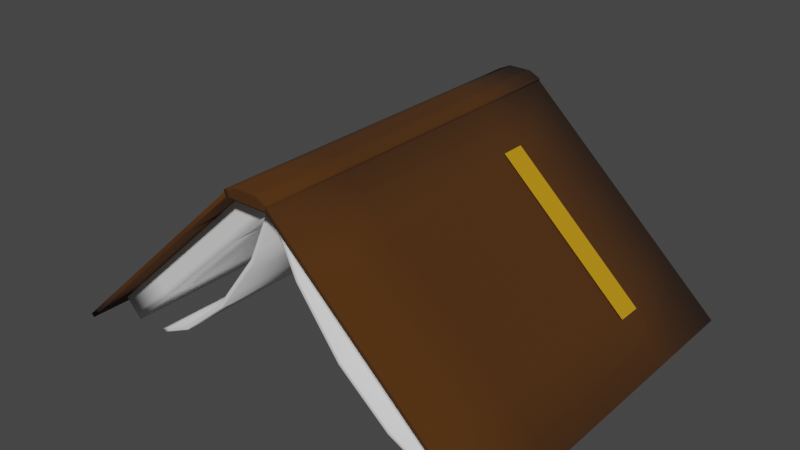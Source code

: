 # Source: book.blend  (saved by Blender 3.6.14; exported with 4.5.12 LTS)
import bpy
from mathutils import Matrix  # noqa: F401  (used for matrix-valued properties, if any)

bpy.ops.wm.read_factory_settings(use_empty=True)
scene = bpy.context.scene
scene.name = 'Scene'

# ---- collections
col_collection = bpy.data.collections.new('Collection'); scene.collection.children.link(col_collection)

# ---- materials (node trees are filled in below, after node groups)
mat_book_cover = bpy.data.materials.new('book_cover')
mat_book_cover.use_transparent_shadow = False
mat_book_pages = bpy.data.materials.new('book_pages')
mat_book_pages.use_transparent_shadow = False
mat_book_name = bpy.data.materials.new('book_name')
mat_book_name.use_backface_culling = True
mat_book_name.use_transparent_shadow = False

# ---- material node trees
mat_book_cover.use_nodes = True; mat_book_cover.node_tree.nodes.clear()
_N = mat_book_cover.node_tree.nodes; _L = mat_book_cover.node_tree.links
n0 = _N.new('ShaderNodeBsdfPrincipled'); n0.name = 'Principled BSDF'; n0.location = (10, 300)
n0.distribution = 'GGX'
n0.subsurface_method = 'RANDOM_WALK_SKIN'
n0.inputs[0].default_value = (0.06681, 0.02215, 0.0, 1.0)
n0.inputs[2].default_value = 1.0
n0.inputs[3].default_value = 1.45
n0.inputs[13].default_value = 0.4409
n0.inputs[27].default_value = (0.0, 0.0, 0.0, 1.0)
n0.inputs[28].default_value = 1.0
n1 = _N.new('ShaderNodeOutputMaterial'); n1.name = 'Material Output'; n1.location = (300, 300)
_L.new(n0.outputs[0], n1.inputs[0])
n1.is_active_output = True
mat_book_pages.use_nodes = True; mat_book_pages.node_tree.nodes.clear()
_N = mat_book_pages.node_tree.nodes; _L = mat_book_pages.node_tree.links
n0 = _N.new('ShaderNodeBsdfPrincipled'); n0.name = 'Principled BSDF'; n0.location = (10, 300)
n0.distribution = 'GGX'
n0.subsurface_method = 'RANDOM_WALK_SKIN'
n0.inputs[2].default_value = 1.0
n0.inputs[3].default_value = 1.45
n0.inputs[13].default_value = 0.0
n0.inputs[27].default_value = (0.0, 0.0, 0.0, 1.0)
n0.inputs[28].default_value = 1.0
n1 = _N.new('ShaderNodeOutputMaterial'); n1.name = 'Material Output'; n1.location = (300, 300)
_L.new(n0.outputs[0], n1.inputs[0])
n1.is_active_output = True
mat_book_name.use_nodes = True; mat_book_name.node_tree.nodes.clear()
_N = mat_book_name.node_tree.nodes; _L = mat_book_name.node_tree.links
n0 = _N.new('ShaderNodeBsdfPrincipled'); n0.name = 'Principled BSDF'; n0.location = (10, 300)
n0.distribution = 'GGX'
n0.subsurface_method = 'RANDOM_WALK_SKIN'
n0.inputs[0].default_value = (0.8, 0.3968, 0.0, 1.0)
n0.inputs[1].default_value = 0.4961
n0.inputs[2].default_value = 1.0
n0.inputs[3].default_value = 1.45
n0.inputs[13].default_value = 1.0
n0.inputs[27].default_value = (0.0, 0.0, 0.0, 1.0)
n0.inputs[28].default_value = 1.0
n1 = _N.new('ShaderNodeOutputMaterial'); n1.name = 'Material Output'; n1.location = (300, 300)
_L.new(n0.outputs[0], n1.inputs[0])
n1.is_active_output = True

# ---- world
world_world = bpy.data.worlds.new('World'); scene.world = world_world
world_world.use_nodes = True; world_world.node_tree.nodes.clear()
_N = world_world.node_tree.nodes; _L = world_world.node_tree.links
n0 = _N.new('ShaderNodeOutputWorld'); n0.name = 'World Output'; n0.location = (300, 300)
n1 = _N.new('ShaderNodeBackground'); n1.name = 'Background'; n1.location = (10, 300)
n1.inputs[0].default_value = (0.05088, 0.05088, 0.05088, 1.0)
_L.new(n1.outputs[0], n0.inputs[0])
n0.is_active_output = True
world_world.color = (0.05088, 0.05088, 0.05088)
world_world.use_sun_shadow = False
world_world.sun_shadow_jitter_overblur = 0.0

# ---- meshes
me_plane = bpy.data.meshes.new('Plane')
me_plane.from_pydata([(-1.238, -1.0, 0.0), (-1.238, 1.0, 0.0), (-0.1165, -1.0, 1.037), (-0.1165, 1.0, 1.037), (-0.1302, -1.0, 1.07), (-0.1302, 1.0, 1.07), (-0.06364, -1.0, 1.102), (-0.06364, 1.0, 1.102), (0.0, -1.0, 1.037), (0.0, 1.0, 1.037), (0.0, -1.0, 1.07), (0.0, 1.0, 1.07), (0.0, -1.0, 1.102), (0.0, 1.0, 1.102), (-1.124, -0.86, 0.1016), (-1.124, 0.8698, 0.1016), (-0.09142, -0.86, 1.057), (-0.09142, 0.8698, 1.057), (-1.033, -0.86, 0.002521), (-1.033, 0.8698, 0.002521), (0.0, 0.8698, 0.9576), (0.0, -0.86, 0.9576), (0.0, 0.8698, 1.059), (0.0, -0.86, 1.059), (-1.254, 1.0, 0.01666), (-1.254, -1.0, 0.01666), (-0.1253, 1.0, 1.061), (-0.1253, -1.0, 1.061), (-0.01374, 0.8698, 0.9698), (-0.01374, -0.86, 0.9698), (-0.1467, 0.8698, 0.6691), (-0.1467, -0.86, 0.6691), (-0.384, 0.8698, 0.3463), (-0.384, -0.86, 0.3463), (-0.6626, 0.8698, 0.1089), (-0.6626, -0.86, 0.1089), (-0.8556, 0.8698, 0.0171), (-0.8556, -0.86, 0.0171), (0.001138, -0.86, 0.9556), (0.001138, 0.8698, 0.9556), (-0.1318, -0.86, 0.655), (-0.1318, 0.8698, 0.655), (-0.3692, -0.86, 0.3321), (-0.3692, 0.8698, 0.3321), (-0.6477, -0.86, 0.09474), (-0.6477, 0.8698, 0.09474), (-0.8408, -0.86, 0.002958), (-0.8408, 0.8698, 0.002958)], [], [(1, 0, 25, 24), (9, 3, 5, 11), (3, 2, 4, 5), (11, 5, 7, 13), (5, 4, 6, 7), (4, 10, 12, 6), (6, 12, 13, 7), (2, 8, 10, 4), (18, 19, 20, 21), (14, 18, 21, 16), (15, 19, 18, 14), (17, 20, 19, 15), (20, 17, 22), (21, 23, 16), (25, 27, 26, 24), (3, 1, 24, 26), (2, 3, 26, 27), (0, 2, 27, 25), (28, 30, 31, 29), (30, 32, 33, 31), (32, 34, 35, 33), (34, 36, 37, 35), (39, 38, 40, 41), (41, 40, 42, 43), (43, 42, 44, 45), (45, 44, 46, 47), (32, 30, 41, 43), (30, 28, 39, 41), (37, 36, 47, 46), (28, 29, 38, 39), (35, 37, 46, 44), (33, 35, 44, 42), (31, 33, 42, 40), (36, 34, 45, 47), (29, 31, 40, 38), (34, 32, 43, 45), (0, 1, 3, 2), (2, 3, 9, 8)])
me_plane.polygons.foreach_set('use_smooth', [True] * 38)
me_plane.polygons.foreach_set('material_index', [0, 0, 0, 0, 0, 0, 0, 0, 1, 1, 1, 1, 1, 1, 0, 0, 0, 0, 1, 1, 1, 1, 1, 1, 1, 1, 1, 1, 1, 1, 1, 1, 1, 1, 1, 1, 0, 0])
_uv = me_plane.uv_layers.new(name='UVMap')
_uv.uv.foreach_set('vector', [0.0, 0.0, 0.0, 0.0, 0.0, 0.0, 0.0, 0.0, 0.0, 0.0, 0.0, 0.0, 0.0, 0.0, 0.0, 0.0, 0.3333, 1.0, 0.3333, 0.0, 0.3333, 0.0, 0.3333, 1.0, 0.0, 0.0, 0.0, 0.0, 0.0, 0.0, 0.0, 0.0, 0.3333, 1.0, 0.3333, 0.0, 0.3333, 0.0, 0.3333, 1.0, 0.0, 0.0, 0.0, 0.0, 0.0, 0.0, 0.0, 0.0, 0.3333, 0.0, 0.5, 0.0, 0.5, 1.0, 0.3333, 1.0, 0.0, 0.0, 0.0, 0.0, 0.0, 0.0, 0.0, 0.0, 0.03333, 0.07, 0.03333, 0.9349, 0.3333, 0.9349, 0.3333, 0.07, 0.03333, 0.07, 0.03333, 0.07, 0.3333, 0.07, 0.3333, 0.07, 0.03333, 0.9349, 0.03333, 0.9349, 0.03333, 0.07, 0.03333, 0.07, 0.3333, 0.9349, 0.3333, 0.9349, 0.03333, 0.9349, 0.03333, 0.9349, 0.3333, 0.9349, 0.3333, 0.9349, 0.0, 0.0, 0.3333, 0.07, 0.0, 0.0, 0.3333, 0.07, 0.0, 0.0, 0.3333, 0.0, 0.3333, 1.0, 0.0, 1.0, 0.0, 0.0, 0.0, 0.0, 0.0, 0.0, 0.0, 0.0, 0.3333, 0.0, 0.3333, 1.0, 0.3333, 1.0, 0.3333, 0.0, 0.0, 0.0, 0.0, 0.0, 0.0, 0.0, 0.0, 0.0, 0.3333, 0.9349, 0.3333, 0.9349, 0.3333, 0.07, 0.3333, 0.07, 0.3333, 0.9349, 0.3333, 0.9349, 0.3333, 0.07, 0.3333, 0.07, 0.3333, 0.9349, 0.3333, 0.9349, 0.3333, 0.07, 0.3333, 0.07, 0.3333, 0.9349, 0.3333, 0.9349, 0.3333, 0.07, 0.3333, 0.07, 0.3333, 0.9349, 0.3333, 0.07, 0.3333, 0.07, 0.3333, 0.9349, 0.3333, 0.9349, 0.3333, 0.07, 0.3333, 0.07, 0.3333, 0.9349, 0.3333, 0.9349, 0.3333, 0.07, 0.3333, 0.07, 0.3333, 0.9349, 0.3333, 0.9349, 0.3333, 0.07, 0.3333, 0.07, 0.3333, 0.9349, 0.3333, 0.9349, 0.3333, 0.9349, 0.3333, 0.9349, 0.3333, 0.9349, 0.3333, 0.9349, 0.3333, 0.9349, 0.3333, 0.9349, 0.3333, 0.9349, 0.3333, 0.07, 0.3333, 0.9349, 0.3333, 0.9349, 0.3333, 0.07, 0.3333, 0.9349, 0.3333, 0.07, 0.3333, 0.07, 0.3333, 0.9349, 0.3333, 0.07, 0.3333, 0.07, 0.3333, 0.07, 0.3333, 0.07, 0.3333, 0.07, 0.3333, 0.07, 0.3333, 0.07, 0.3333, 0.07, 0.3333, 0.07, 0.3333, 0.07, 0.3333, 0.07, 0.3333, 0.07, 0.3333, 0.9349, 0.3333, 0.9349, 0.3333, 0.9349, 0.3333, 0.9349, 0.3333, 0.07, 0.3333, 0.07, 0.3333, 0.07, 0.3333, 0.07, 0.3333, 0.9349, 0.3333, 0.9349, 0.3333, 0.9349, 0.3333, 0.9349, 0.0, 0.0, 0.0, 0.0, 0.0, 0.0, 0.3333, 0.0, 0.3333, 0.0, 0.3333, 1.0, 0.0, 0.0, 0.0, 0.0])
me_plane.materials.append(mat_book_cover)
me_plane.materials.append(mat_book_pages)
me_plane.use_remesh_fix_poles = True
me_plane.use_remesh_preserve_attributes = False
me_plane.update()
me_plane_001 = bpy.data.meshes.new('Plane.001')
me_plane_001.from_pydata([(1.051, 0.406, 0.2243), (1.051, 0.5423, 0.2243), (0.3298, 0.406, 0.8914), (0.3298, 0.5423, 0.8914)], [], [(0, 1, 3, 2)])
_uv = me_plane_001.uv_layers.new(name='UVMap')
_uv.uv.foreach_set('vector', [0.06319, 0.703, 0.06319, 0.7711, 0.2775, 0.7711, 0.2775, 0.703])
me_plane_001.materials.append(mat_book_name)
me_plane_001.use_remesh_fix_poles = True
me_plane_001.use_remesh_preserve_attributes = False
me_plane_001.update()

# ---- objects
ob_plane = bpy.data.objects.new('Plane', me_plane)
ob_plane_001 = bpy.data.objects.new('Plane.001', me_plane_001)

# ---- transforms, parenting, visibility, modifiers, constraints
ob_plane.location = (0.0, 0.0, 0.0)
_m = ob_plane.modifiers.new('Mirror', 'MIRROR')
_m = ob_plane.modifiers.new('EdgeSplit', 'EDGE_SPLIT')
_m.use_edge_angle = False
_m = ob_plane.modifiers.new('Subdivision', 'SUBSURF')
_m.subdivision_type = 'SIMPLE'
_m.levels = 3
ob_plane_001.location = (0.0, 0.0, 0.0)

# ---- collection membership
col_collection.objects.link(ob_plane)
col_collection.objects.link(ob_plane_001)

# ---- scene / render settings (as saved in the file)
scene.frame_start = 1; scene.frame_end = 250; scene.frame_set(1)
scene.render.engine = 'BLENDER_EEVEE_NEXT'
scene.cycles.sampling_pattern = 'TABULATED_SOBOL'
scene.cycles.use_light_tree = False
scene.view_settings.view_transform = 'Filmic'
bpy.context.view_layer.update()

# ---- added for rendering (the .blend has no active camera and no usable light): camera, sun
cam_auto = bpy.data.cameras.new('AutoCamera')
cam_auto.lens = 50.0
cam_auto.sensor_width = 36.0
cam_auto.clip_end = 1000.0
ob_auto_camera = bpy.data.objects.new('AutoCamera', cam_auto)
scene.collection.objects.link(ob_auto_camera)
ob_auto_camera.location = (3.13772, -3.76527, 3.06098)
ob_auto_camera.rotation_euler = (1.09748, -7.21219e-08, 0.694738)
scene.camera = ob_auto_camera
light_auto_sun = bpy.data.lights.new('AutoSun', 'SUN')
light_auto_sun.energy = 3.0
light_auto_sun.angle = 0.0523599
ob_auto_sun = bpy.data.objects.new('AutoSun', light_auto_sun)
scene.collection.objects.link(ob_auto_sun)
ob_auto_sun.rotation_euler = (0.872665, 0.174533, 0.523599)
bpy.context.view_layer.update()
